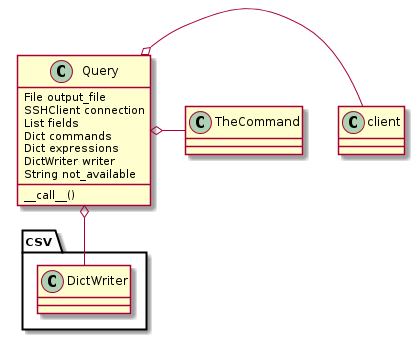

The diagram above was rendered by PlantUML. Its source (embedded in the PNG):
@startuml
Query : File output_file
Query : SSHClient connection
Query : List fields
Query : Dict commands
Query : Dict expressions
Query : DictWriter writer
Query : String not_available
Query : __call__()
Query o- csv.DictWriter
Query o- client
Query o- TheCommand

@enduml